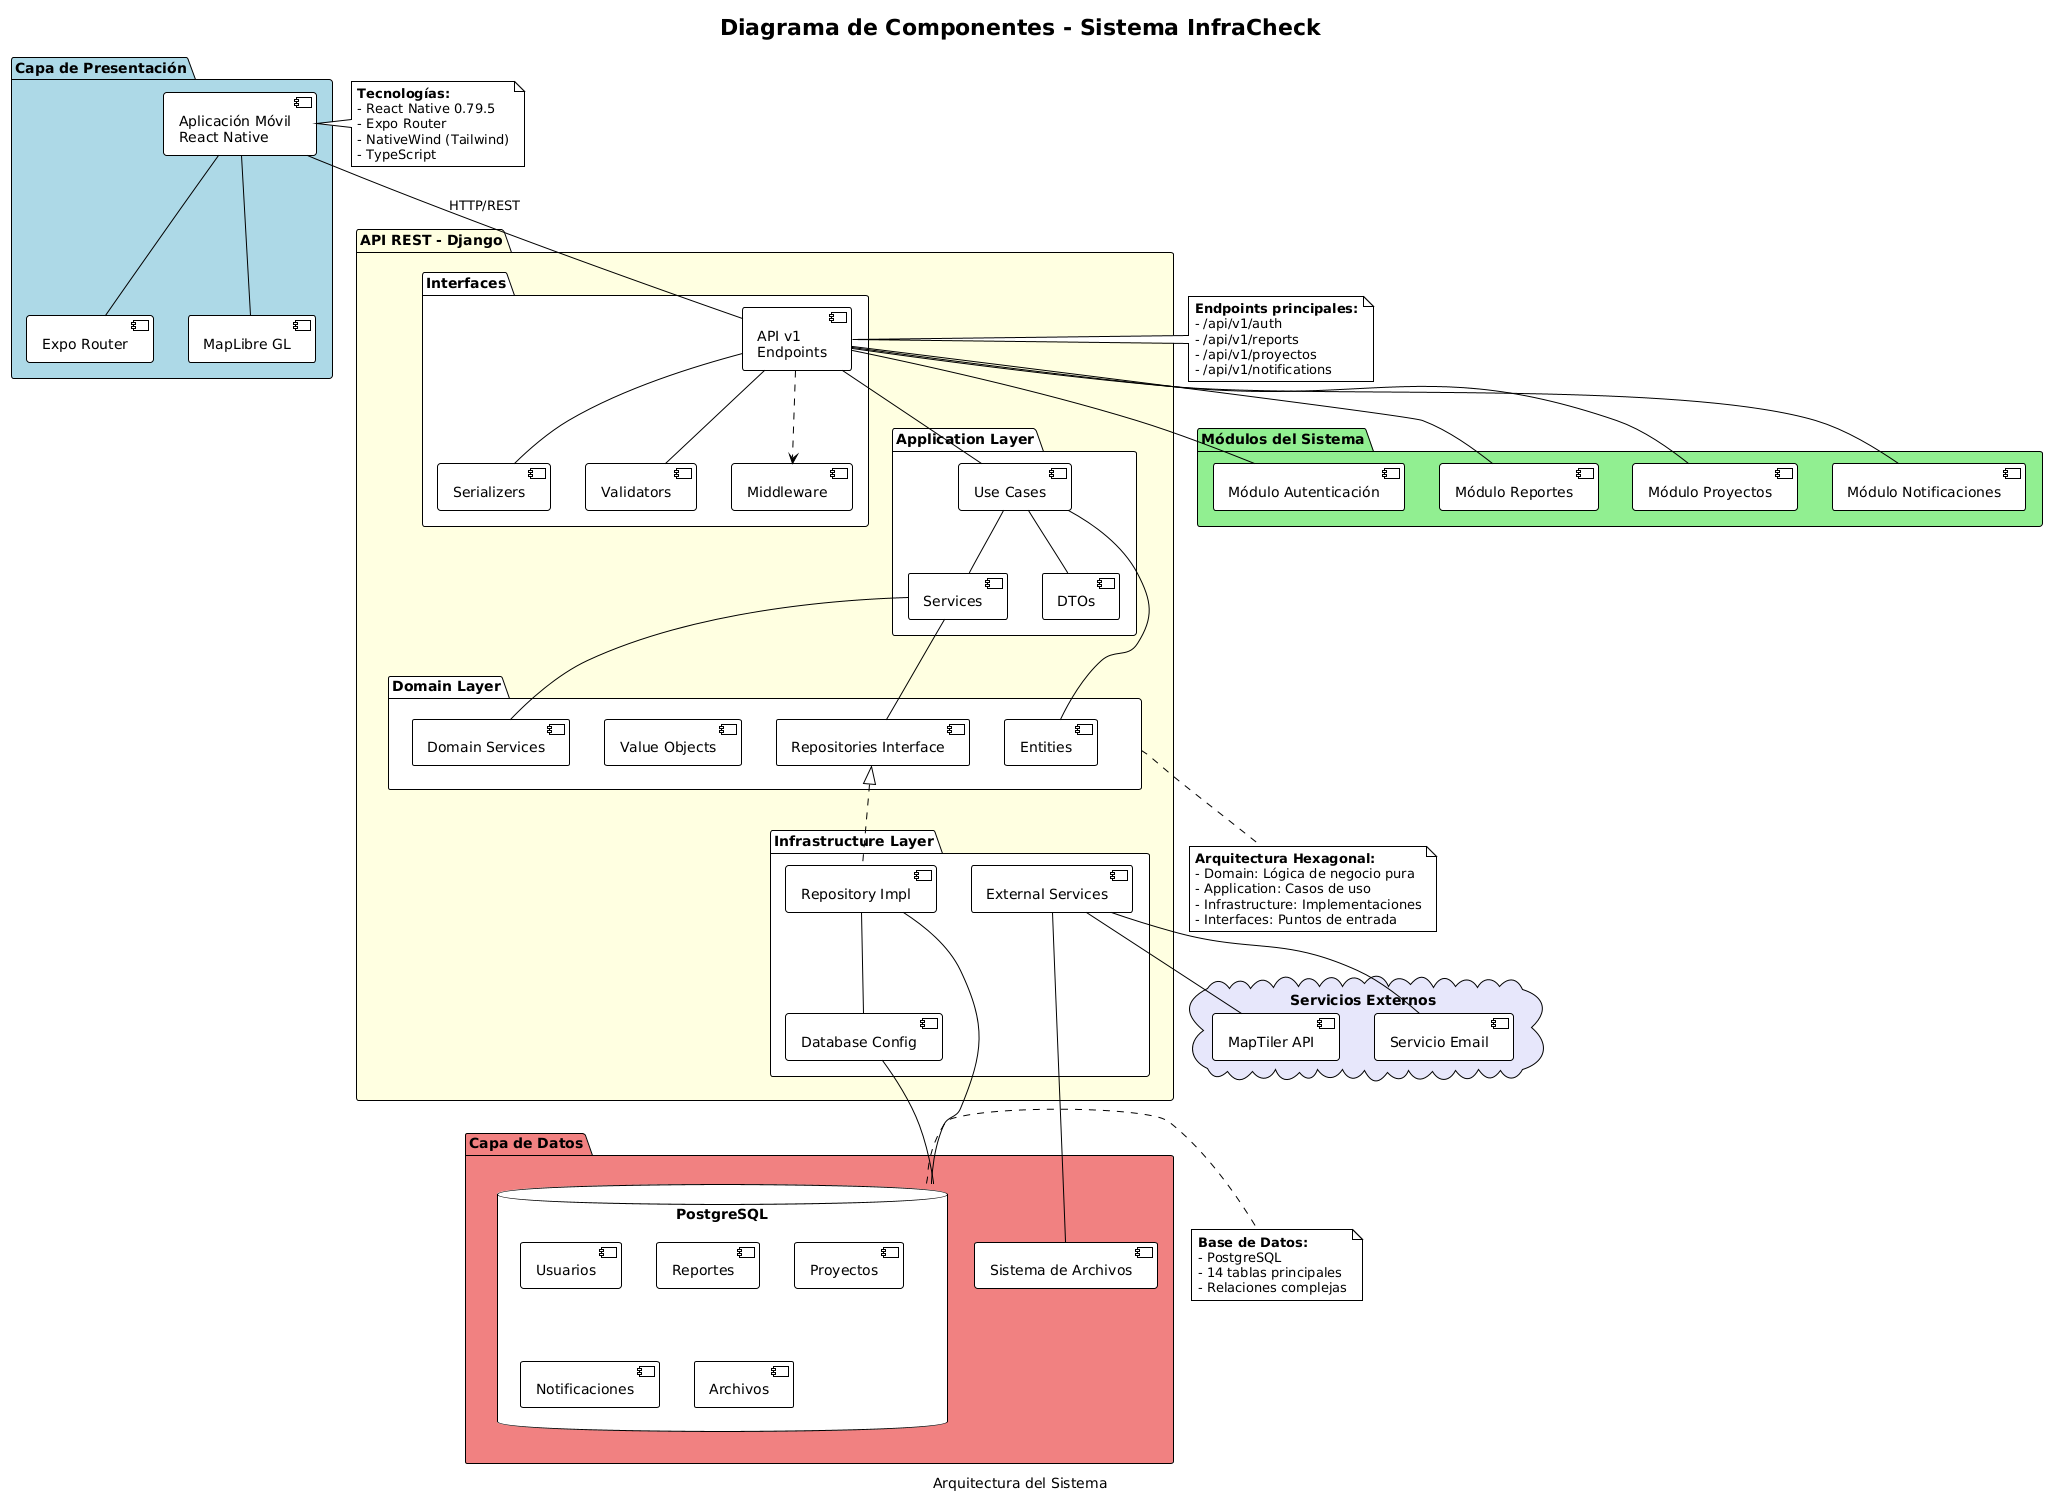

The diagram above was rendered by PlantUML. Its source (embedded in the PNG):
@startuml
!theme plain

title Diagrama de Componentes - Sistema InfraCheck
caption Arquitectura del Sistema

' =====================================================
' CAPAS DE PRESENTACIÓN
' =====================================================

package "Capa de Presentación" #LightBlue {
  [Aplicación Móvil\nReact Native] as MobileApp
  [Expo Router] as ExpoRouter
  [MapLibre GL] as MapLibre
  
  MobileApp -- ExpoRouter
  MobileApp -- MapLibre
}

' =====================================================
' CAPA DE API
' =====================================================

package "API REST - Django" #LightYellow {
  
  package "Interfaces" {
    [API v1\nEndpoints] as APIv1
    [Serializers] as Serializers
    [Validators] as Validators
    [Middleware] as Middleware
  }
  
  package "Application Layer" {
    [Use Cases] as UseCases
    [Services] as AppServices
    [DTOs] as DTOs
  }
  
  package "Domain Layer" {
    [Entities] as Entities
    [Value Objects] as ValueObjects
    [Domain Services] as DomainServices
    [Repositories Interface] as RepoInterface
  }
  
  package "Infrastructure Layer" {
    [Repository Impl] as RepoImpl
    [Database Config] as DBConfig
    [External Services] as ExternalServices
  }
  
  APIv1 -- Serializers
  APIv1 -- Validators
  APIv1 -- UseCases
  APIv1 ..> Middleware
  
  UseCases -- AppServices
  UseCases -- DTOs
  UseCases -- Entities
  
  AppServices -- DomainServices
  AppServices -- RepoInterface
  
  RepoInterface <|.. RepoImpl
  RepoImpl -- DBConfig
}

' =====================================================
' MÓDULOS FUNCIONALES
' =====================================================

package "Módulos del Sistema" #LightGreen {
  [Módulo Autenticación] as AuthModule
  [Módulo Reportes] as ReportsModule
  [Módulo Proyectos] as ProjectsModule
  [Módulo Notificaciones] as NotificationsModule
}

APIv1 -- AuthModule
APIv1 -- ReportsModule
APIv1 -- ProjectsModule
APIv1 -- NotificationsModule

' =====================================================
' CAPA DE DATOS
' =====================================================

package "Capa de Datos" #LightCoral {
  database "PostgreSQL" as DB {
    [Usuarios]
    [Reportes]
    [Proyectos]
    [Notificaciones]
    [Archivos]
  }
  
  [Sistema de Archivos] as FileSystem
}

DBConfig -- DB
RepoImpl -- DB
ExternalServices -- FileSystem

' =====================================================
' SERVICIOS EXTERNOS
' =====================================================

cloud "Servicios Externos" #Lavender {
  [MapTiler API] as MapTiler
  [Servicio Email] as EmailService
}

ExternalServices -- MapTiler
ExternalServices -- EmailService

' =====================================================
' CONEXIONES PRINCIPALES
' =====================================================

MobileApp -- APIv1 : HTTP/REST

' =====================================================
' NOTAS
' =====================================================

note right of MobileApp
  **Tecnologías:**
  - React Native 0.79.5
  - Expo Router
  - NativeWind (Tailwind)
  - TypeScript
end note

note right of APIv1
  **Endpoints principales:**
  - /api/v1/auth
  - /api/v1/reports
  - /api/v1/proyectos
  - /api/v1/notifications
end note

note right of DB
  **Base de Datos:**
  - PostgreSQL
  - 14 tablas principales
  - Relaciones complejas
end note

note bottom of "Domain Layer"
  **Arquitectura Hexagonal:**
  - Domain: Lógica de negocio pura
  - Application: Casos de uso
  - Infrastructure: Implementaciones
  - Interfaces: Puntos de entrada
end note
@enduml